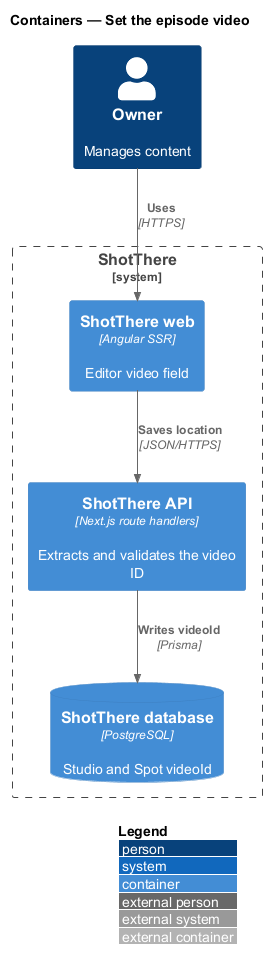

The diagram above was rendered by PlantUML. Its source (embedded in the PNG):
@startuml
!include <C4/C4_Container>
LAYOUT_WITH_LEGEND()
title Containers — Set the episode video

Person(owner, "Owner", "Manages content")
System_Boundary(shotthere, "ShotThere") {
  Container(web, "ShotThere web", "Angular SSR", "Editor video field")
  Container(api, "ShotThere API", "Next.js route handlers", "Extracts and validates the video ID")
  ContainerDb(db, "ShotThere database", "PostgreSQL", "Studio and Spot videoId")
}
Rel(owner, web, "Uses", "HTTPS")
Rel(web, api, "Saves location", "JSON/HTTPS")
Rel(api, db, "Writes videoId", "Prisma")
@enduml